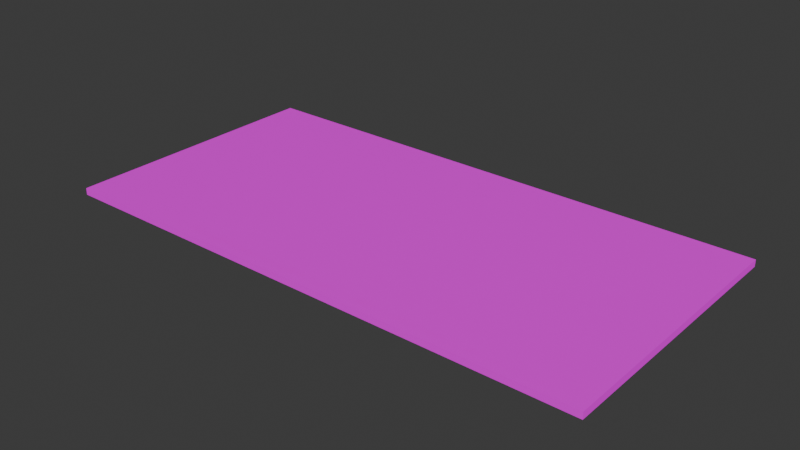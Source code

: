 # Source: building.blend  (saved by Blender 4.0.36; exported with 4.5.12 LTS)
import bpy
from mathutils import Matrix  # noqa: F401  (used for matrix-valued properties, if any)

bpy.ops.wm.read_factory_settings(use_empty=True)
scene = bpy.context.scene
scene.name = 'Scene'

# ---- collections
col_collection = bpy.data.collections.new('Collection'); scene.collection.children.link(col_collection)

# ---- images (referenced by path relative to the original .blend; pixels are not part of the script)
import os
ASSET_DIR = os.environ.get("B2B_ASSET_DIR", "")  # directory of the original .blend (textures are referenced by path, not embedded)
HERE = os.path.dirname(os.path.abspath(__file__))  # packed textures are extracted next to this script under _unpacked/

def load_image(name, relpath, width, height, colorspace="sRGB"):
    """Load a texture the original file referenced (path relative to the .blend, or extracted next to this script)."""
    p = next((c for c in (os.path.join(HERE, relpath), os.path.join(ASSET_DIR, relpath)) if relpath and os.path.exists(c)), "")
    if p:
        img = bpy.data.images.load(p, check_existing=True)
        img.name = name
    else:  # same state as the original file: an image datablock whose file is absent (Cycles renders it pink)
        img = bpy.data.images.new(name, width, height)
        img.source = "FILE"
        img.filepath = "//" + (relpath or name)
    img.colorspace_settings.name = colorspace
    return img
img_building_png = load_image('Building.png', 'Building.png', 1024, 1024, 'sRGB')

# ---- materials (node trees are filled in below, after node groups)
mat_material_002 = bpy.data.materials.new('Material.002')
mat_material_002.use_transparent_shadow = False

# ---- material node trees
mat_material_002.use_nodes = True; mat_material_002.node_tree.nodes.clear()
_N = mat_material_002.node_tree.nodes; _L = mat_material_002.node_tree.links
n0 = _N.new('ShaderNodeBsdfPrincipled'); n0.name = 'Principled BSDF'; n0.location = (276, 408)
n0.inputs[1].default_value = 1.0
n0.inputs[2].default_value = 1.0
n0.inputs[3].default_value = 1.45
n1 = _N.new('ShaderNodeOutputMaterial'); n1.name = 'Material Output'; n1.location = (566, 408)
n2 = _N.new('ShaderNodeTexImage'); n2.name = 'Image Texture'; n2.location = (-159, 395)
n2.image = img_building_png
_L.new(n0.outputs[0], n1.inputs[0])
_L.new(n2.outputs[0], n0.inputs[0])
n1.is_active_output = True

# ---- world
world_world = bpy.data.worlds.new('World'); scene.world = world_world
world_world.use_nodes = True; world_world.node_tree.nodes.clear()
_N = world_world.node_tree.nodes; _L = world_world.node_tree.links
n0 = _N.new('ShaderNodeOutputWorld'); n0.name = 'World Output'; n0.location = (300, 300)
n1 = _N.new('ShaderNodeBackground'); n1.name = 'Background'; n1.location = (10, 300)
n1.inputs[0].default_value = (0.05088, 0.05088, 0.05088, 1.0)
_L.new(n1.outputs[0], n0.inputs[0])
n0.is_active_output = True
world_world.color = (0.05088, 0.05088, 0.05088)
world_world.use_sun_shadow = False
world_world.sun_shadow_jitter_overblur = 0.0

# ---- meshes
me_cube_004 = bpy.data.meshes.new('Cube.004')
me_cube_004.from_pydata([(-20.0, -10.0, 0.0), (-20.0, -10.0, 0.5), (-20.0, 10.0, 0.0), (-20.0, 10.0, 0.5), (20.0, -10.0, 0.0), (20.0, -10.0, 0.5), (20.0, 10.0, 0.0), (20.0, 10.0, 0.5)], [], [(0, 1, 3, 2), (2, 3, 7, 6), (6, 7, 5, 4), (4, 5, 1, 0), (2, 6, 4, 0), (7, 3, 1, 5)])
_uv = me_cube_004.uv_layers.new(name='UVMap')
_uv.uv.foreach_set('vector', [1.0, -2.235e-08, 1.0, 0.0125, 0.0, 0.0125, 0.0, 2.235e-08, 0.98, 0.0, 1.0, 0.0, 1.0, 1.0, 0.98, 1.0, 0.0, 0.0125, 0.0, 0.0, 1.0, 0.0, 1.0, 0.0125, 0.02, 1.0, 8.941e-08, 1.0, -8.941e-08, 0.0, 0.02, 0.0, 0.0, 0.0, 1.192e-07, 1.0, 1.0, 1.0, 1.0, 0.0, 0.0, 1.0, 0.0, 0.0, 1.0, 0.0, 1.002, 1.0])
me_cube_004.materials.append(mat_material_002)
me_cube_004.update()

# ---- objects
ob_cube = bpy.data.objects.new('Cube', me_cube_004)

# ---- transforms, parenting, visibility, modifiers, constraints
ob_cube.location = (0.0, 0.0, 9.5)

# ---- collection membership
col_collection.objects.link(ob_cube)

# ---- scene / render settings (as saved in the file)
scene.frame_start = 1; scene.frame_end = 250; scene.frame_set(1)
scene.render.engine = 'BLENDER_EEVEE_NEXT'
scene.cycles.sampling_pattern = 'TABULATED_SOBOL'
bpy.context.view_layer.update()

# ---- added for rendering (the .blend has no active camera and no usable light): camera, sun
cam_auto = bpy.data.cameras.new('AutoCamera')
cam_auto.lens = 50.0
cam_auto.sensor_width = 36.0
cam_auto.clip_end = 1000.0
ob_auto_camera = bpy.data.objects.new('AutoCamera', cam_auto)
scene.collection.objects.link(ob_auto_camera)
ob_auto_camera.location = (41.3799, -49.6559, 42.8539)
ob_auto_camera.rotation_euler = (1.09748, -7.21219e-08, 0.694738)
scene.camera = ob_auto_camera
light_auto_sun = bpy.data.lights.new('AutoSun', 'SUN')
light_auto_sun.energy = 3.0
light_auto_sun.angle = 0.0523599
ob_auto_sun = bpy.data.objects.new('AutoSun', light_auto_sun)
scene.collection.objects.link(ob_auto_sun)
ob_auto_sun.rotation_euler = (0.872665, 0.174533, 0.523599)
bpy.context.view_layer.update()
